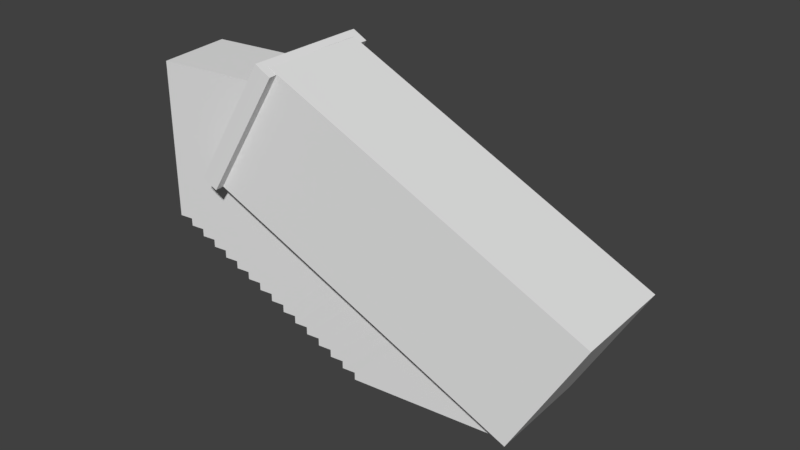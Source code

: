 # Source: steps.blend  (saved by Blender 4.4.32; exported with 4.5.12 LTS)
import bpy
from mathutils import Matrix  # noqa: F401  (used for matrix-valued properties, if any)

bpy.ops.wm.read_factory_settings(use_empty=True)
scene = bpy.context.scene
scene.name = 'Scene'

# ---- world
world_world = bpy.data.worlds.new('World'); scene.world = world_world
world_world.color = (0.05088, 0.05088, 0.05088)
world_world.use_sun_shadow = False
world_world.sun_shadow_jitter_overblur = 0.0
world_world.cycles.sampling_method = 'MANUAL'

# ---- meshes
me_plane = bpy.data.meshes.new('Plane')
me_plane.from_pydata([(0.5527, -0.9, 0.0), (0.8723, -0.9, 0.0), (0.5527, 0.9, 0.0), (0.8723, 0.9, 0.0), (0.5527, -0.9, 0.18), (0.5527, 0.9, 0.18)], [], [(0, 1, 3, 2), (0, 2, 5, 4)])
_uv = me_plane.uv_layers.new(name='UVMap')
_uv.uv.foreach_set('vector', [0.0, 0.0, 1.0, 0.0, 1.0, 1.0, 0.0, 1.0, 0.0, 0.0, 0.0, 1.0, 0.0, 1.0, 0.0, 0.0])
me_plane.update()
me_cube_001 = bpy.data.meshes.new('Cube.001')
me_cube_001.from_pydata([(-7.702, -2.149, -0.04314), (-7.889, -2.103, 3.22), (-7.958, -0.1656, -0.04314), (-8.144, -0.1199, 3.22), (0.3154, -1.11, 0.4971), (0.1287, -1.065, 3.76), (0.05988, 0.8731, 0.4971), (-0.1269, 0.9189, 3.76)], [], [(2, 3, 7, 6), (6, 7, 5, 4), (4, 5, 1, 0), (7, 3, 1, 5), (1, 3, 2, 0), (6, 4, 0, 2)])
_uv = me_cube_001.uv_layers.new(name='UVMap')
_uv.uv.foreach_set('vector', [0.375, 0.25, 0.625, 0.25, 0.625, 0.5, 0.375, 0.5, 0.375, 0.5, 0.625, 0.5, 0.625, 0.75, 0.375, 0.75, 0.375, 0.75, 0.625, 0.75, 0.625, 1.0, 0.375, 1.0, 0.625, 0.5, 0.875, 0.5, 0.875, 0.75, 0.625, 0.75, 0.875, 0.75, 0.875, 0.5, 0.375, 0.25, 0.375, 1.0, 0.375, 0.5, 0.375, 0.75, 0.375, 1.0, 0.375, 0.25])
me_cube_001.update()
me_cube_003 = bpy.data.meshes.new('Cube.003')
me_cube_003.from_pydata([(-7.692, -2.31, -0.04931), (-7.858, -2.26, 3.217), (-7.984, -0.01069, -0.04714), (-8.174, 0.03247, 3.216), (-7.889, -2.108, 3.216), (-8.149, -0.1169, 3.216), (-7.706, -2.155, -0.04264), (-7.961, -0.1631, -0.04708), (-7.475, -2.283, -0.03871), (-7.641, -2.233, 3.228), (-7.949, -0.09154, 3.22), (-7.97, 0.05838, 3.22), (-7.78, 0.01523, -0.04316), (-7.743, -0.1341, -0.03229), (-7.672, -2.082, 3.226), (-7.505, -2.129, -0.04224), (-7.87, -2.325, -0.05018), (-8.047, -2.276, 3.216), (-8.167, -0.03342, -0.06022), (-8.344, 0.01167, 3.211), (-8.067, -2.123, 3.215), (-8.326, -0.1327, 3.216), (-7.89, -2.172, -0.05131), (-8.149, -0.1775, -0.04784)], [], [(5, 10, 11, 3), (2, 12, 13, 7), (10, 13, 12, 11), (9, 8, 15, 14), (4, 14, 15, 6), (6, 15, 8, 0), (1, 9, 14, 4), (3, 11, 12, 2), (0, 8, 9, 1), (7, 13, 10, 5), (6, 7, 5, 4), (4, 20, 17, 1), (6, 22, 23, 7), (2, 18, 19, 3), (1, 17, 16, 0), (0, 16, 22, 6), (5, 21, 20, 4), (7, 23, 18, 2), (3, 19, 21, 5), (17, 20, 21, 19, 18, 23, 22, 16)])
_uv = me_cube_003.uv_layers.new(name='UVMap')
_uv.uv.foreach_set('vector', [0.0, 0.0, 0.0, 0.0, 0.0, 0.0, 0.0, 0.0, 0.0, 0.0, 0.0, 0.0, 0.0, 0.0, 0.0, 0.0, 0.875, 0.5833, 0.375, 0.5, 0.375, 0.25, 0.875, 0.5, 0.875, 0.75, 0.375, 1.0, 0.375, 0.75, 0.875, 0.6667, 0.875, 0.6667, 0.875, 0.6667, 0.375, 0.75, 0.375, 0.75, 0.0, 0.0, 0.0, 0.0, 0.0, 0.0, 0.0, 0.0, 0.0, 0.0, 0.0, 0.0, 0.0, 0.0, 0.0, 0.0, 0.0, 0.0, 0.0, 0.0, 0.0, 0.0, 0.0, 0.0, 0.0, 0.0, 0.0, 0.0, 0.0, 0.0, 0.0, 0.0, 0.375, 0.5, 0.375, 0.5, 0.875, 0.5833, 0.875, 0.5833, 0.375, 0.75, 0.375, 0.5, 0.875, 0.5833, 0.875, 0.6667, 0.0, 0.0, 0.0, 0.0, 0.0, 0.0, 0.0, 0.0, 0.375, 0.75, 0.375, 0.75, 0.375, 0.5, 0.375, 0.5, 0.0, 0.0, 0.0, 0.0, 0.0, 0.0, 0.0, 0.0, 0.0, 0.0, 0.0, 0.0, 0.0, 0.0, 0.0, 0.0, 0.0, 0.0, 0.0, 0.0, 0.0, 0.0, 0.0, 0.0, 0.875, 0.5833, 0.875, 0.5833, 0.875, 0.6667, 0.875, 0.6667, 0.0, 0.0, 0.0, 0.0, 0.0, 0.0, 0.0, 0.0, 0.0, 0.0, 0.0, 0.0, 0.0, 0.0, 0.0, 0.0, 0.0, 0.0, 0.0, 0.0, 0.875, 0.5833, 0.0, 0.0, 0.0, 0.0, 0.0, 0.0, 0.375, 0.75, 0.0, 0.0])
me_cube_003.update()

# ---- curves / text
cu_b_ziercurve = bpy.data.curves.new('BézierCurve', 'CURVE')
cu_b_ziercurve.dimensions = '3D'
_sp = cu_b_ziercurve.splines.new('BEZIER'); _sp.bezier_points.add(1)
_sp.bezier_points.foreach_set('co', [-2.786, -0.3229, 0.0, 0.6999, 0.0, 0.0])
_sp.bezier_points.foreach_set('handle_left', [-3.487, -0.409, 0.0, -0.3001, -0.1048, 0.0])
_sp.bezier_points.foreach_set('handle_right', [-2.165, -0.2467, 0.0, 1.699, 0.1047, 0.0])
for _p, _l, _r in zip(_sp.bezier_points, ['ALIGNED', 'ALIGNED'], ['ALIGNED', 'ALIGNED']): _p.handle_left_type = _l; _p.handle_right_type = _r
_sp.order_u = 0
_sp.order_v = 0
cu_b_ziercurve.use_path = True
cu_b_ziercurve.fill_mode = 'FULL'

# ---- objects
ob_step = bpy.data.objects.new('Step', me_plane)
ob_steps_curve = bpy.data.objects.new('Steps Curve', cu_b_ziercurve)
ob_latex_mould = bpy.data.objects.new('Latex Mould', me_cube_001)
ob_latex_mould_end = bpy.data.objects.new('Latex Mould End', me_cube_003)

# ---- transforms, parenting, visibility, modifiers, constraints
ob_step.location = (1.954, 0.0, 0.0)
_m = ob_step.modifiers.new('Array', 'ARRAY')
_m.count = 16
_m.relative_offset_displace = (-1.0, 0.0, 1.0)
_m.use_merge_vertices = True
_m = ob_step.modifiers.new('Solidify', 'SOLIDIFY')
_m.thickness = 3.5
_m.use_even_offset = True
_m = ob_step.modifiers.new('Curve', 'CURVE')
_m.object = ob_steps_curve
ob_steps_curve.location = (0.0, 0.0, 0.0)
ob_latex_mould.location = (-0.217, 0.186, -3.724)
ob_latex_mould.rotation_euler = (-0.07775, 0.5715, -0.08233)
ob_latex_mould.scale = (1.006, 1.306, 1.0)
_m = ob_latex_mould.modifiers.new('Boolean', 'BOOLEAN')
_m.object = ob_step
_m.use_self = True
ob_latex_mould_end.location = (-0.217, 0.186, -3.724)
ob_latex_mould_end.rotation_euler = (-0.07775, 0.5715, -0.08233)
ob_latex_mould_end.scale = (1.006, 1.306, 1.0)

# ---- collection membership
scene.collection.objects.link(ob_step)
scene.collection.objects.link(ob_steps_curve)
scene.collection.objects.link(ob_latex_mould)
scene.collection.objects.link(ob_latex_mould_end)

# ---- scene / render settings (as saved in the file)
scene.frame_start = 1; scene.frame_end = 250; scene.frame_set(37)
scene.render.engine = 'BLENDER_EEVEE_NEXT'
scene.render.resolution_x = 1921
scene.render.resolution_percentage = 50
scene.render.dither_intensity = 0.0
scene.cycles.use_denoising = False
scene.cycles.samples = 128
scene.cycles.sampling_pattern = 'TABULATED_SOBOL'
scene.cycles.use_adaptive_sampling = False
scene.cycles.use_light_tree = False
scene.cycles.blur_glossy = 0.0
scene.cycles.sample_clamp_indirect = 0.0
scene.view_settings.view_transform = 'Standard'
bpy.context.view_layer.update()

# ---- added for rendering (the .blend has no active camera and no usable light): camera, sun
cam_auto = bpy.data.cameras.new('AutoCamera')
cam_auto.lens = 50.0
cam_auto.sensor_width = 36.0
cam_auto.clip_end = 1000.0
ob_auto_camera = bpy.data.objects.new('AutoCamera', cam_auto)
scene.collection.objects.link(ob_auto_camera)
ob_auto_camera.location = (9.9426, -16.1146, 10.5716)
ob_auto_camera.rotation_euler = (1.09748, -7.21219e-08, 0.694738)
scene.camera = ob_auto_camera
light_auto_sun = bpy.data.lights.new('AutoSun', 'SUN')
light_auto_sun.energy = 3.0
light_auto_sun.angle = 0.0523599
ob_auto_sun = bpy.data.objects.new('AutoSun', light_auto_sun)
scene.collection.objects.link(ob_auto_sun)
ob_auto_sun.rotation_euler = (0.872665, 0.174533, 0.523599)
bpy.context.view_layer.update()
